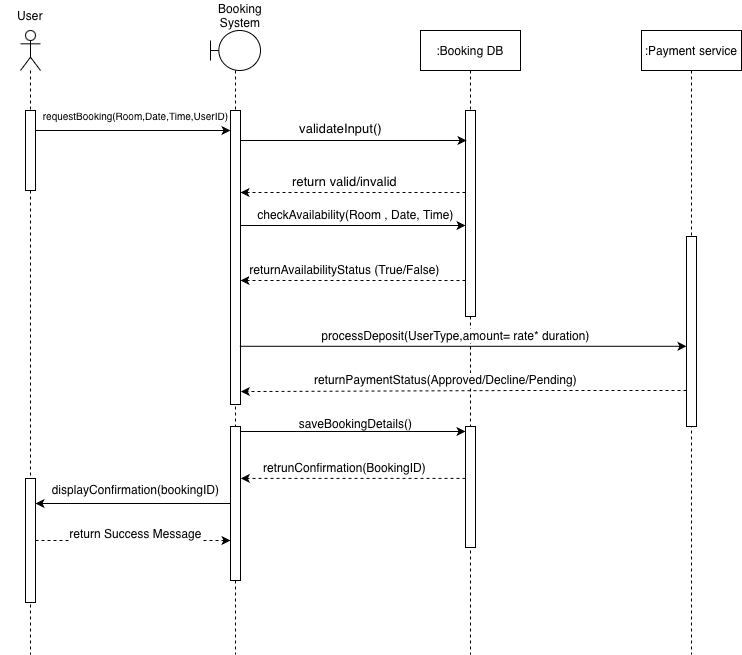

The diagram above was exported from draw.io. Its source (the exported page's mxGraphModel, read from the mxfile embedded in the PNG):
<mxGraphModel dx="1001" dy="620" grid="1" gridSize="11" guides="1" tooltips="1" connect="1" arrows="1" fold="1" page="1" pageScale="1" pageWidth="850" pageHeight="1100" background="#FFFFFF" math="0" shadow="0">
  <root>
    <mxCell id="0" />
    <mxCell id="1" parent="0" />
    <mxCell id="cJDmOKqiOXY8veMzpJpw-36" value="" style="shape=umlLifeline;perimeter=lifelinePerimeter;whiteSpace=wrap;html=1;container=1;dropTarget=0;collapsible=0;recursiveResize=0;outlineConnect=0;portConstraint=eastwest;newEdgeStyle={&quot;curved&quot;:0,&quot;rounded&quot;:0};participant=umlActor;" vertex="1" parent="1">
      <mxGeometry x="50" y="80" width="20" height="624" as="geometry" />
    </mxCell>
    <mxCell id="cJDmOKqiOXY8veMzpJpw-40" value="" style="html=1;points=[[0,0,0,0,5],[0,1,0,0,-5],[1,0,0,0,5],[1,1,0,0,-5]];perimeter=orthogonalPerimeter;outlineConnect=0;targetShapes=umlLifeline;portConstraint=eastwest;newEdgeStyle={&quot;curved&quot;:0,&quot;rounded&quot;:0};" vertex="1" parent="cJDmOKqiOXY8veMzpJpw-36">
      <mxGeometry x="5" y="80" width="10" height="80" as="geometry" />
    </mxCell>
    <mxCell id="cJDmOKqiOXY8veMzpJpw-59" value="" style="html=1;points=[[0,0,0,0,5],[0,1,0,0,-5],[1,0,0,0,5],[1,1,0,0,-5]];perimeter=orthogonalPerimeter;outlineConnect=0;targetShapes=umlLifeline;portConstraint=eastwest;newEdgeStyle={&quot;curved&quot;:0,&quot;rounded&quot;:0};" vertex="1" parent="cJDmOKqiOXY8veMzpJpw-36">
      <mxGeometry x="5" y="448" width="10" height="124" as="geometry" />
    </mxCell>
    <mxCell id="cJDmOKqiOXY8veMzpJpw-37" value="User" style="text;html=1;whiteSpace=wrap;strokeColor=none;fillColor=none;align=center;verticalAlign=middle;rounded=0;" vertex="1" parent="1">
      <mxGeometry x="30" y="50" width="60" height="30" as="geometry" />
    </mxCell>
    <mxCell id="cJDmOKqiOXY8veMzpJpw-38" value="" style="shape=umlLifeline;perimeter=lifelinePerimeter;whiteSpace=wrap;html=1;container=1;dropTarget=0;collapsible=0;recursiveResize=0;outlineConnect=0;portConstraint=eastwest;newEdgeStyle={&quot;curved&quot;:0,&quot;rounded&quot;:0};participant=umlBoundary;" vertex="1" parent="1">
      <mxGeometry x="240" y="80" width="50" height="624" as="geometry" />
    </mxCell>
    <mxCell id="cJDmOKqiOXY8veMzpJpw-41" value="" style="html=1;points=[[0,0,0,0,5],[0,1,0,0,-5],[1,0,0,0,5],[1,1,0,0,-5]];perimeter=orthogonalPerimeter;outlineConnect=0;targetShapes=umlLifeline;portConstraint=eastwest;newEdgeStyle={&quot;curved&quot;:0,&quot;rounded&quot;:0};" vertex="1" parent="cJDmOKqiOXY8veMzpJpw-38">
      <mxGeometry x="20" y="80" width="10" height="294" as="geometry" />
    </mxCell>
    <mxCell id="cJDmOKqiOXY8veMzpJpw-50" value="" style="html=1;points=[[0,0,0,0,5],[0,1,0,0,-5],[1,0,0,0,5],[1,1,0,0,-5]];perimeter=orthogonalPerimeter;outlineConnect=0;targetShapes=umlLifeline;portConstraint=eastwest;newEdgeStyle={&quot;curved&quot;:0,&quot;rounded&quot;:0};" vertex="1" parent="cJDmOKqiOXY8veMzpJpw-38">
      <mxGeometry x="20" y="396" width="10" height="154" as="geometry" />
    </mxCell>
    <mxCell id="cJDmOKqiOXY8veMzpJpw-39" value="Booking System" style="text;html=1;whiteSpace=wrap;strokeColor=none;fillColor=none;align=center;verticalAlign=middle;rounded=0;" vertex="1" parent="1">
      <mxGeometry x="240" y="50" width="60" height="30" as="geometry" />
    </mxCell>
    <mxCell id="cJDmOKqiOXY8veMzpJpw-42" value="requestBooking(Room,Date,Time,UserID)" style="endArrow=classic;html=1;rounded=0;fontSize=10;" edge="1" parent="1" source="cJDmOKqiOXY8veMzpJpw-40" target="cJDmOKqiOXY8veMzpJpw-41">
      <mxGeometry x="0.0256" y="15" width="50" height="50" relative="1" as="geometry">
        <mxPoint x="90" y="180" as="sourcePoint" />
        <mxPoint x="240" y="180" as="targetPoint" />
        <Array as="points">
          <mxPoint x="140" y="180" />
        </Array>
        <mxPoint as="offset" />
      </mxGeometry>
    </mxCell>
    <mxCell id="cJDmOKqiOXY8veMzpJpw-45" value=":Booking DB" style="shape=umlLifeline;perimeter=lifelinePerimeter;whiteSpace=wrap;html=1;container=1;dropTarget=0;collapsible=0;recursiveResize=0;outlineConnect=0;portConstraint=eastwest;newEdgeStyle={&quot;curved&quot;:0,&quot;rounded&quot;:0};" vertex="1" parent="1">
      <mxGeometry x="450" y="80" width="100" height="624" as="geometry" />
    </mxCell>
    <mxCell id="cJDmOKqiOXY8veMzpJpw-51" value="" style="html=1;points=[[0,0,0,0,5],[0,1,0,0,-5],[1,0,0,0,5],[1,1,0,0,-5]];perimeter=orthogonalPerimeter;outlineConnect=0;targetShapes=umlLifeline;portConstraint=eastwest;newEdgeStyle={&quot;curved&quot;:0,&quot;rounded&quot;:0};" vertex="1" parent="cJDmOKqiOXY8veMzpJpw-45">
      <mxGeometry x="45" y="80" width="10" height="206" as="geometry" />
    </mxCell>
    <mxCell id="cJDmOKqiOXY8veMzpJpw-48" value="" style="html=1;points=[[0,0,0,0,5],[0,1,0,0,-5],[1,0,0,0,5],[1,1,0,0,-5]];perimeter=orthogonalPerimeter;outlineConnect=0;targetShapes=umlLifeline;portConstraint=eastwest;newEdgeStyle={&quot;curved&quot;:0,&quot;rounded&quot;:0};" vertex="1" parent="cJDmOKqiOXY8veMzpJpw-45">
      <mxGeometry x="45" y="396" width="10" height="121" as="geometry" />
    </mxCell>
    <mxCell id="cJDmOKqiOXY8veMzpJpw-46" value=":Payment service" style="shape=umlLifeline;perimeter=lifelinePerimeter;whiteSpace=wrap;html=1;container=1;dropTarget=0;collapsible=0;recursiveResize=0;outlineConnect=0;portConstraint=eastwest;newEdgeStyle={&quot;curved&quot;:0,&quot;rounded&quot;:0};" vertex="1" parent="1">
      <mxGeometry x="671" y="80" width="100" height="624" as="geometry" />
    </mxCell>
    <mxCell id="cJDmOKqiOXY8veMzpJpw-49" value="" style="html=1;points=[[0,0,0,0,5],[0,1,0,0,-5],[1,0,0,0,5],[1,1,0,0,-5]];perimeter=orthogonalPerimeter;outlineConnect=0;targetShapes=umlLifeline;portConstraint=eastwest;newEdgeStyle={&quot;curved&quot;:0,&quot;rounded&quot;:0};" vertex="1" parent="cJDmOKqiOXY8veMzpJpw-46">
      <mxGeometry x="45" y="206" width="10" height="190" as="geometry" />
    </mxCell>
    <mxCell id="cJDmOKqiOXY8veMzpJpw-47" value="validateInput()" style="endArrow=classic;html=1;rounded=0;entryX=0.1;entryY=0.275;entryDx=0;entryDy=0;entryPerimeter=0;fontSize=13;" edge="1" parent="1" source="cJDmOKqiOXY8veMzpJpw-41">
      <mxGeometry x="-0.115" y="12" width="50" height="50" relative="1" as="geometry">
        <mxPoint x="280" y="190" as="sourcePoint" />
        <mxPoint x="496" y="190" as="targetPoint" />
        <mxPoint as="offset" />
      </mxGeometry>
    </mxCell>
    <mxCell id="cJDmOKqiOXY8veMzpJpw-52" value="return valid/invalid" style="endArrow=classic;html=1;rounded=0;dashed=1;fontSize=13;" edge="1" parent="1" source="cJDmOKqiOXY8veMzpJpw-51" target="cJDmOKqiOXY8veMzpJpw-41">
      <mxGeometry x="0.0756" y="-11" width="50" height="50" relative="1" as="geometry">
        <mxPoint x="459.5" y="240" as="sourcePoint" />
        <mxPoint x="290" y="240" as="targetPoint" />
        <Array as="points">
          <mxPoint x="385" y="242" />
        </Array>
        <mxPoint as="offset" />
      </mxGeometry>
    </mxCell>
    <mxCell id="cJDmOKqiOXY8veMzpJpw-53" value="checkAvailability(Room , Date, Time)" style="endArrow=classic;html=1;rounded=0;fontSize=12;" edge="1" parent="1">
      <mxGeometry x="0.0222" y="11" width="50" height="50" relative="1" as="geometry">
        <mxPoint x="270" y="275" as="sourcePoint" />
        <mxPoint x="495" y="275" as="targetPoint" />
        <Array as="points">
          <mxPoint x="407" y="275" />
        </Array>
        <mxPoint as="offset" />
      </mxGeometry>
    </mxCell>
    <mxCell id="cJDmOKqiOXY8veMzpJpw-54" value="returnAvailabilityStatus (True/False)" style="endArrow=classic;html=1;rounded=0;dashed=1;fontSize=12;" edge="1" parent="1" source="cJDmOKqiOXY8veMzpJpw-51" target="cJDmOKqiOXY8veMzpJpw-41">
      <mxGeometry x="0.0756" y="-11" width="50" height="50" relative="1" as="geometry">
        <mxPoint x="484" y="330" as="sourcePoint" />
        <mxPoint x="275" y="330" as="targetPoint" />
        <Array as="points">
          <mxPoint x="374" y="330" />
        </Array>
        <mxPoint as="offset" />
      </mxGeometry>
    </mxCell>
    <mxCell id="cJDmOKqiOXY8veMzpJpw-55" value="processDeposit(UserType,amount= rate* duration)" style="endArrow=classic;html=1;rounded=0;exitX=0.933;exitY=0.802;exitDx=0;exitDy=0;exitPerimeter=0;fontSize=12;" edge="1" parent="1" source="cJDmOKqiOXY8veMzpJpw-41" target="cJDmOKqiOXY8veMzpJpw-49">
      <mxGeometry x="-0.0308" y="11" width="50" height="50" relative="1" as="geometry">
        <mxPoint x="286" y="395" as="sourcePoint" />
        <mxPoint x="728.5" y="396" as="targetPoint" />
        <mxPoint as="offset" />
      </mxGeometry>
    </mxCell>
    <mxCell id="cJDmOKqiOXY8veMzpJpw-56" value="returnPaymentStatus(Approved/Decline/Pending)" style="endArrow=classic;html=1;rounded=0;dashed=1;entryX=1.033;entryY=0.956;entryDx=0;entryDy=0;entryPerimeter=0;fontSize=12;" edge="1" parent="1" source="cJDmOKqiOXY8veMzpJpw-49" target="cJDmOKqiOXY8veMzpJpw-41">
      <mxGeometry x="0.0801" y="-11" width="50" height="50" relative="1" as="geometry">
        <mxPoint x="583" y="501" as="sourcePoint" />
        <mxPoint x="396" y="451" as="targetPoint" />
        <Array as="points">
          <mxPoint x="550" y="440" />
        </Array>
        <mxPoint as="offset" />
      </mxGeometry>
    </mxCell>
    <mxCell id="cJDmOKqiOXY8veMzpJpw-57" value="saveBookingDetails()" style="endArrow=classic;html=1;rounded=0;exitX=1;exitY=0;exitDx=0;exitDy=5;exitPerimeter=0;fontSize=12;" edge="1" parent="1" source="cJDmOKqiOXY8veMzpJpw-50" target="cJDmOKqiOXY8veMzpJpw-48">
      <mxGeometry x="0.0222" y="8" width="50" height="50" relative="1" as="geometry">
        <mxPoint x="300" y="523" as="sourcePoint" />
        <mxPoint x="350" y="473" as="targetPoint" />
        <mxPoint as="offset" />
      </mxGeometry>
    </mxCell>
    <mxCell id="cJDmOKqiOXY8veMzpJpw-58" value="retrunConfirmation(BookingID)" style="endArrow=classic;html=1;rounded=0;dashed=1;entryX=1.033;entryY=0.337;entryDx=0;entryDy=0;entryPerimeter=0;fontSize=12;" edge="1" parent="1" source="cJDmOKqiOXY8veMzpJpw-48" target="cJDmOKqiOXY8veMzpJpw-50">
      <mxGeometry x="0.0771" y="-11" width="50" height="50" relative="1" as="geometry">
        <mxPoint x="484" y="517" as="sourcePoint" />
        <mxPoint x="297" y="506" as="targetPoint" />
        <mxPoint as="offset" />
      </mxGeometry>
    </mxCell>
    <mxCell id="cJDmOKqiOXY8veMzpJpw-60" value="displayConfirmation(bookingID)" style="endArrow=classic;html=1;rounded=0;fontSize=12;" edge="1" parent="1" source="cJDmOKqiOXY8veMzpJpw-50" target="cJDmOKqiOXY8veMzpJpw-59">
      <mxGeometry x="-0.0256" y="-14" width="50" height="50" relative="1" as="geometry">
        <mxPoint x="210" y="561" as="sourcePoint" />
        <mxPoint x="77" y="556" as="targetPoint" />
        <mxPoint as="offset" />
      </mxGeometry>
    </mxCell>
    <mxCell id="cJDmOKqiOXY8veMzpJpw-61" value="return Success Message" style="endArrow=classic;html=1;rounded=0;dashed=1;fontSize=12;" edge="1" parent="1" source="cJDmOKqiOXY8veMzpJpw-59" target="cJDmOKqiOXY8veMzpJpw-50">
      <mxGeometry x="0.0256" y="7" width="50" height="50" relative="1" as="geometry">
        <mxPoint x="88" y="622" as="sourcePoint" />
        <mxPoint x="242" y="594" as="targetPoint" />
        <mxPoint as="offset" />
      </mxGeometry>
    </mxCell>
  </root>
</mxGraphModel>